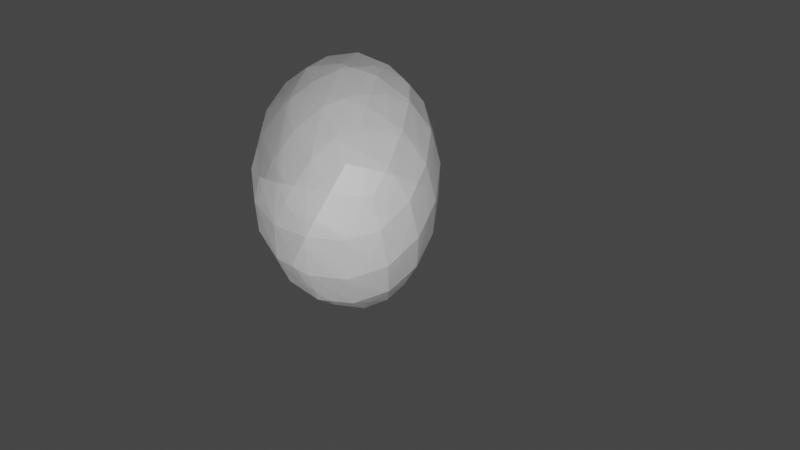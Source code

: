 # Source: Brita-5.blend  (saved by Blender 3.4.6; exported with 4.5.12 LTS)
import bpy
from mathutils import Matrix  # noqa: F401  (used for matrix-valued properties, if any)

bpy.ops.wm.read_factory_settings(use_empty=True)
scene = bpy.context.scene
scene.name = 'Scene'

# ---- collections
col_collection = bpy.data.collections.new('Collection'); scene.collection.children.link(col_collection)

# ---- materials (node trees are filled in below, after node groups)
mat_material = bpy.data.materials.new('Material')
mat_material.surface_render_method = 'BLENDED'
mat_material.blend_method = 'BLEND'
mat_material.alpha_threshold = 0.0
mat_material.roughness = 0.5
mat_material.line_color = (0.0, 0.0, 0.0, 1.0)

# ---- material node trees
mat_material.use_nodes = True; mat_material.node_tree.nodes.clear()
_N = mat_material.node_tree.nodes; _L = mat_material.node_tree.links
n0 = _N.new('ShaderNodeOutputMaterial'); n0.name = 'Material Output'; n0.location = (300, 300)
n1 = _N.new('ShaderNodeBsdfPrincipled'); n1.name = 'Principled BSDF'; n1.location = (10, 300)
n1.distribution = 'GGX'
n1.subsurface_method = 'RANDOM_WALK_SKIN'
n1.inputs[3].default_value = 1.45
n1.inputs[27].default_value = (0.0, 0.0, 0.0, 1.0)
n1.inputs[28].default_value = 1.0
n2 = _N.new('ShaderNodeMixShader'); n2.name = 'Mix Shader'; n2.location = (-190, -100)
n3 = _N.new('ShaderNodeBsdfTransparent'); n3.name = 'Transparent BSDF'; n3.location = (-390, -100)
n4 = _N.new('ShaderNodeValToRGB'); n4.name = 'ColorRamp'; n4.location = (-590, -100)
while len(n4.color_ramp.elements) > 1: n4.color_ramp.elements.remove(n4.color_ramp.elements[-1])
n4.color_ramp.elements[0].position = 0.0; n4.color_ramp.elements[0].color = (0.0, 0.0, 0.0, 0.0)
_e = n4.color_ramp.elements.new(1.0); _e.color = (1.0, 1.0, 1.0, 1.0)
n5 = _N.new('ShaderNodeSeparateXYZ'); n5.name = 'Separate XYZ'; n5.location = (-790, -100)
n6 = _N.new('ShaderNodeUVMap'); n6.name = 'UV Map'; n6.location = (-990, -100)
n6.uv_map = 'Explode fade'
_L.new(n1.outputs[0], n2.inputs[1])
_L.new(n2.outputs[0], n0.inputs[0])
_L.new(n3.outputs[0], n2.inputs[2])
_L.new(n4.outputs[1], n2.inputs[0])
_L.new(n5.outputs[0], n4.inputs[0])
_L.new(n6.outputs[0], n5.inputs[0])
n0.is_active_output = True

# ---- world
world_world = bpy.data.worlds.new('World'); scene.world = world_world
world_world.use_nodes = True; world_world.node_tree.nodes.clear()
_N = world_world.node_tree.nodes; _L = world_world.node_tree.links
n0 = _N.new('ShaderNodeOutputWorld'); n0.name = 'World Output'; n0.location = (300, 300)
n1 = _N.new('ShaderNodeBackground'); n1.name = 'Background'; n1.location = (10, 300)
n1.inputs[0].default_value = (0.05088, 0.05088, 0.05088, 1.0)
_L.new(n1.outputs[0], n0.inputs[0])
n0.is_active_output = True
world_world.color = (0.05088, 0.05088, 0.05088)
world_world.use_sun_shadow = False
world_world.sun_shadow_jitter_overblur = 0.0

# ---- cameras
cam_camera = bpy.data.cameras.new('Camera')
cam_camera.clip_end = 100.0
cam_camera.ortho_scale = 7.314

# ---- meshes
me_cube_003 = bpy.data.meshes.new('Cube.003')
me_cube_003.from_pydata([(0.3741, 0.3845, 2.237), (0.3741, 0.3845, 0.2374), (1.426, -1.198, 1.0), (1.426, -1.198, -1.0), (-1.327, -0.6677, 2.237), (-1.0, 0.6296, 0.2374), (-0.2744, -2.251, 1.0), (-1.0, -1.253, -1.0)], [], [(0, 4, 6, 2), (3, 2, 6, 7), (7, 6, 4, 5), (5, 1, 3, 7), (1, 0, 2, 3), (5, 4, 0, 1)])
_uv = me_cube_003.uv_layers.new(name='UVMap')
_uv.uv.foreach_set('vector', [0.625, 0.5, 0.875, 0.5, 0.875, 0.75, 0.625, 0.75, 0.375, 0.75, 0.625, 0.75, 0.625, 1.0, 0.375, 1.0, 0.375, 0.0, 0.625, 0.0, 0.625, 0.25, 0.375, 0.25, 0.125, 0.5, 0.375, 0.5, 0.375, 0.75, 0.125, 0.75, 0.375, 0.5, 0.625, 0.5, 0.625, 0.75, 0.375, 0.75, 0.375, 0.25, 0.625, 0.25, 0.625, 0.5, 0.375, 0.5])
_uv.active_render = True
_uv = me_cube_003.uv_layers.new(name='Explode fade')
_uv.uv.foreach_set('vector', [0.625, 0.5, 0.875, 0.5, 0.875, 0.75, 0.625, 0.75, 0.375, 0.75, 0.625, 0.75, 0.625, 1.0, 0.375, 1.0, 0.375, 0.0, 0.625, 0.0, 0.625, 0.25, 0.375, 0.25, 0.125, 0.5, 0.375, 0.5, 0.375, 0.75, 0.125, 0.75, 0.375, 0.5, 0.625, 0.5, 0.625, 0.75, 0.375, 0.75, 0.375, 0.25, 0.625, 0.25, 0.625, 0.5, 0.375, 0.5])
me_cube_003.materials.append(mat_material)
me_cube_003.use_mirror_vertex_groups = False
me_cube_003.update()

# ---- objects
ob_camera = bpy.data.objects.new('Camera', cam_camera)
ob_cube_003 = bpy.data.objects.new('Cube.003', me_cube_003)

# ---- transforms, parenting, visibility, modifiers, constraints
ob_camera.location = (7.359, -6.926, 4.958)
ob_camera.rotation_euler = (1.109, 0.0, 0.8149)
ob_camera.lock_rotations_4d = False
ob_camera.empty_display_type = 'ARROWS'
ob_camera.color = (0.0, 0.0, 0.0, 0.0)
ob_camera.display_type = 'WIRE'
ob_camera.lineart.crease_threshold = 0.0
ob_cube_003.location = (0.0, 0.0, 0.0)
ob_cube_003.lock_rotations_4d = False
ob_cube_003.empty_display_type = 'ARROWS'
ob_cube_003.lineart.crease_threshold = 0.0
_m = ob_cube_003.modifiers.new('Subdivision', 'SUBSURF')
_m.levels = 5
_m = ob_cube_003.modifiers.new('Displace', 'DISPLACE')
_m.strength = 0.3

# ---- collection membership
col_collection.objects.link(ob_camera)
col_collection.objects.link(ob_cube_003)

# ---- scene / render settings (as saved in the file)
scene.camera = ob_camera
scene.frame_start = 1; scene.frame_end = 250; scene.frame_set(1)
scene.render.engine = 'BLENDER_EEVEE_NEXT'
scene.cycles.sampling_pattern = 'TABULATED_SOBOL'
scene.cycles.use_light_tree = False
scene.view_settings.view_transform = 'Filmic'
bpy.context.view_layer.update()

# ---- added for rendering (the .blend has no usable light): sun
light_auto_sun = bpy.data.lights.new('AutoSun', 'SUN')
light_auto_sun.energy = 3.0
light_auto_sun.angle = 0.0523599
ob_auto_sun = bpy.data.objects.new('AutoSun', light_auto_sun)
scene.collection.objects.link(ob_auto_sun)
ob_auto_sun.rotation_euler = (0.872665, 0.174533, 0.523599)
bpy.context.view_layer.update()

